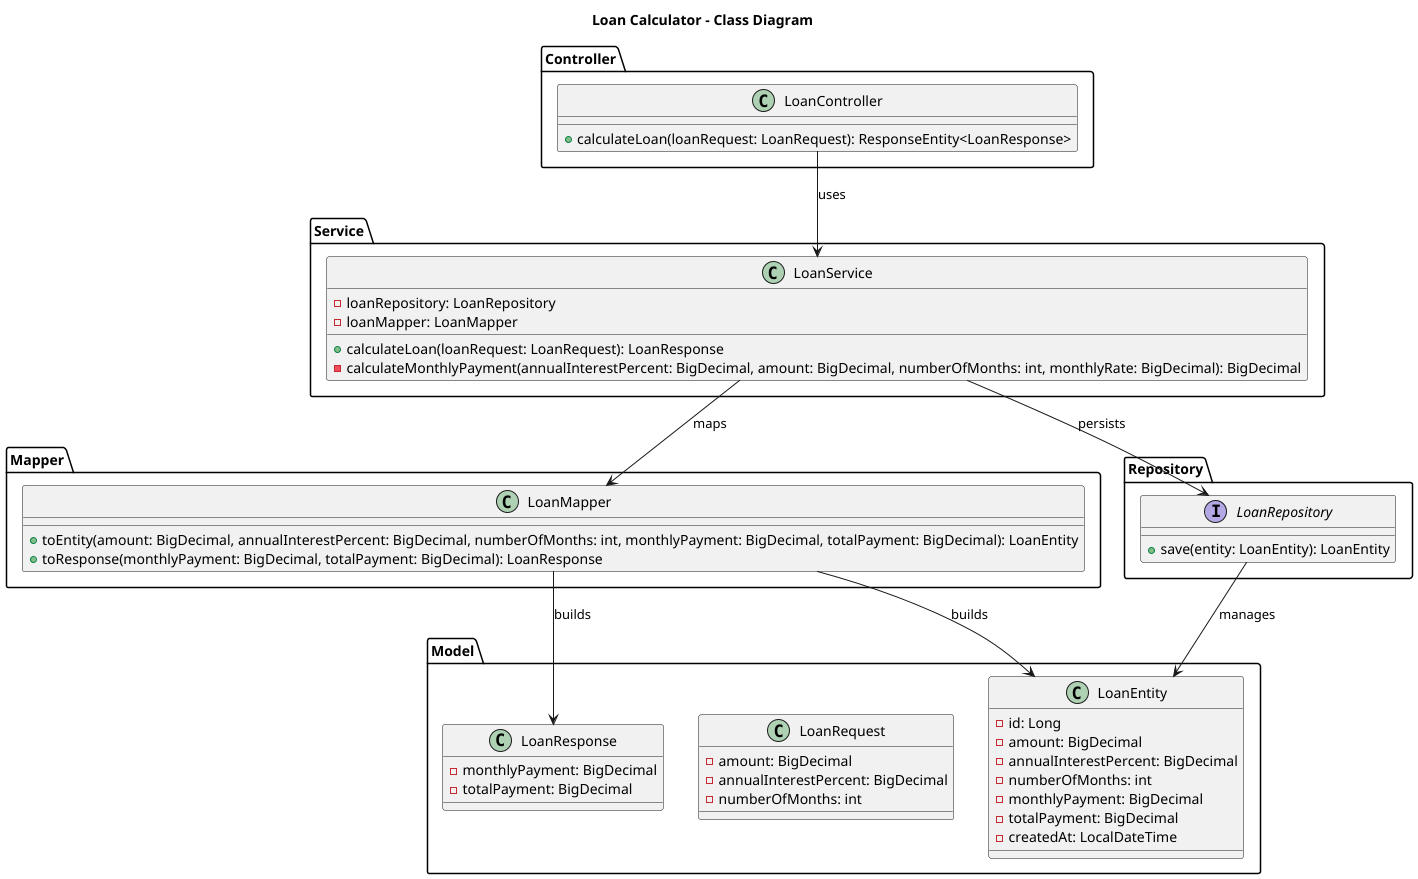

The diagram above was rendered by PlantUML. Its source (embedded in the PNG):
@startuml
title Loan Calculator - Class Diagram

package "Controller" {
  class LoanController {
    +calculateLoan(loanRequest: LoanRequest): ResponseEntity<LoanResponse>
  }
}

package "Service" {
  class LoanService {
    -loanRepository: LoanRepository
    -loanMapper: LoanMapper
    +calculateLoan(loanRequest: LoanRequest): LoanResponse
    -calculateMonthlyPayment(annualInterestPercent: BigDecimal, amount: BigDecimal, numberOfMonths: int, monthlyRate: BigDecimal): BigDecimal
  }
}

package "Mapper" {
  class LoanMapper {
    +toEntity(amount: BigDecimal, annualInterestPercent: BigDecimal, numberOfMonths: int, monthlyPayment: BigDecimal, totalPayment: BigDecimal): LoanEntity
    +toResponse(monthlyPayment: BigDecimal, totalPayment: BigDecimal): LoanResponse
  }
}

package "Repository" {
  interface LoanRepository {
    +save(entity: LoanEntity): LoanEntity
  }
}

package "Model" {
  class LoanEntity {
    -id: Long
    -amount: BigDecimal
    -annualInterestPercent: BigDecimal
    -numberOfMonths: int
    -monthlyPayment: BigDecimal
    -totalPayment: BigDecimal
    -createdAt: LocalDateTime
  }

  class LoanRequest {
    -amount: BigDecimal
    -annualInterestPercent: BigDecimal
    -numberOfMonths: int
  }

  class LoanResponse {
    -monthlyPayment: BigDecimal
    -totalPayment: BigDecimal
  }
}

LoanController --> LoanService : uses
LoanService --> LoanRepository : persists
LoanService --> LoanMapper : maps
LoanRepository --> LoanEntity : manages
LoanMapper --> LoanEntity : builds
LoanMapper --> LoanResponse : builds
@enduml